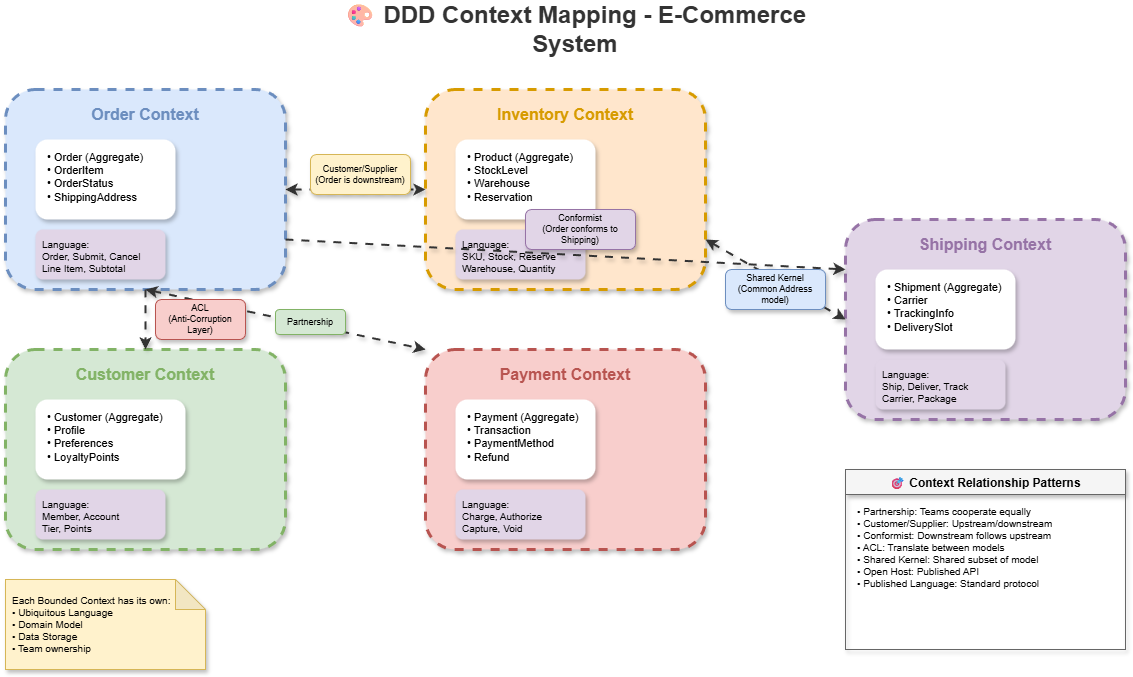

The diagram above was exported from draw.io. Its source (the exported page's mxGraphModel, read from the mxfile embedded in the PNG):
<mxGraphModel dx="1136" dy="466" grid="1" gridSize="10" guides="1" tooltips="1" connect="1" arrows="1" fold="1" page="1" pageScale="1" pageWidth="1400" pageHeight="900" math="0" shadow="0">
  <root>
    <mxCell id="0" />
    <mxCell id="1" parent="0" />
    <mxCell id="title" value="🎨 DDD Context Mapping - E-Commerce System" style="text;html=1;strokeColor=none;fillColor=none;align=center;verticalAlign=middle;whiteSpace=wrap;rounded=0;fontSize=24;fontStyle=1;fontColor=#333333;" parent="1" vertex="1">
      <mxGeometry x="400" y="20" width="500" height="40" as="geometry" />
    </mxCell>
    <mxCell id="order-context" value="" style="rounded=1;whiteSpace=wrap;html=1;fillColor=#dae8fc;strokeColor=#6c8ebf;strokeWidth=3;dashed=1;shadow=1;" parent="1" vertex="1">
      <mxGeometry x="80" y="100" width="280" height="200" as="geometry" />
    </mxCell>
    <mxCell id="order-title" value="Order Context" style="text;html=1;strokeColor=none;fillColor=none;align=center;verticalAlign=middle;whiteSpace=wrap;rounded=0;fontSize=16;fontStyle=1;fontColor=#6c8ebf;" parent="1" vertex="1">
      <mxGeometry x="160" y="110" width="120" height="30" as="geometry" />
    </mxCell>
    <mxCell id="order-entities" value="• Order (Aggregate)&#10;• OrderItem&#10;• OrderStatus&#10;• ShippingAddress" style="text;html=1;strokeColor=none;fillColor=#ffffff;align=left;verticalAlign=top;whiteSpace=wrap;rounded=1;fontSize=11;spacingLeft=10;spacingTop=5;shadow=1;" parent="1" vertex="1">
      <mxGeometry x="110" y="150" width="140" height="80" as="geometry" />
    </mxCell>
    <mxCell id="order-lang" value="Language:&#10;Order, Submit, Cancel&#10;Line Item, Subtotal" style="text;html=1;strokeColor=none;fillColor=#e1d5e7;align=left;verticalAlign=top;whiteSpace=wrap;rounded=1;fontSize=10;spacingLeft=5;spacingTop=3;shadow=1;" parent="1" vertex="1">
      <mxGeometry x="110" y="240" width="130" height="50" as="geometry" />
    </mxCell>
    <mxCell id="customer-context" value="" style="rounded=1;whiteSpace=wrap;html=1;fillColor=#d5e8d4;strokeColor=#82b366;strokeWidth=3;dashed=1;shadow=1;" parent="1" vertex="1">
      <mxGeometry x="80" y="360" width="280" height="200" as="geometry" />
    </mxCell>
    <mxCell id="customer-title" value="Customer Context" style="text;html=1;strokeColor=none;fillColor=none;align=center;verticalAlign=middle;whiteSpace=wrap;rounded=0;fontSize=16;fontStyle=1;fontColor=#82b366;" parent="1" vertex="1">
      <mxGeometry x="145" y="370" width="150" height="30" as="geometry" />
    </mxCell>
    <mxCell id="customer-entities" value="• Customer (Aggregate)&#10;• Profile&#10;• Preferences&#10;• LoyaltyPoints" style="text;html=1;strokeColor=none;fillColor=#ffffff;align=left;verticalAlign=top;whiteSpace=wrap;rounded=1;fontSize=11;spacingLeft=10;spacingTop=5;shadow=1;" parent="1" vertex="1">
      <mxGeometry x="110" y="410" width="150" height="80" as="geometry" />
    </mxCell>
    <mxCell id="customer-lang" value="Language:&#10;Member, Account&#10;Tier, Points" style="text;html=1;strokeColor=none;fillColor=#e1d5e7;align=left;verticalAlign=top;whiteSpace=wrap;rounded=1;fontSize=10;spacingLeft=5;spacingTop=3;shadow=1;" parent="1" vertex="1">
      <mxGeometry x="110" y="500" width="130" height="50" as="geometry" />
    </mxCell>
    <mxCell id="inventory-context" value="" style="rounded=1;whiteSpace=wrap;html=1;fillColor=#ffe6cc;strokeColor=#d79b00;strokeWidth=3;dashed=1;shadow=1;" parent="1" vertex="1">
      <mxGeometry x="500" y="100" width="280" height="200" as="geometry" />
    </mxCell>
    <mxCell id="inventory-title" value="Inventory Context" style="text;html=1;strokeColor=none;fillColor=none;align=center;verticalAlign=middle;whiteSpace=wrap;rounded=0;fontSize=16;fontStyle=1;fontColor=#d79b00;" parent="1" vertex="1">
      <mxGeometry x="570" y="110" width="140" height="30" as="geometry" />
    </mxCell>
    <mxCell id="inventory-entities" value="• Product (Aggregate)&#10;• StockLevel&#10;• Warehouse&#10;• Reservation" style="text;html=1;strokeColor=none;fillColor=#ffffff;align=left;verticalAlign=top;whiteSpace=wrap;rounded=1;fontSize=11;spacingLeft=10;spacingTop=5;shadow=1;" parent="1" vertex="1">
      <mxGeometry x="530" y="150" width="140" height="80" as="geometry" />
    </mxCell>
    <mxCell id="inventory-lang" value="Language:&#10;SKU, Stock, Reserve&#10;Warehouse, Quantity" style="text;html=1;strokeColor=none;fillColor=#e1d5e7;align=left;verticalAlign=top;whiteSpace=wrap;rounded=1;fontSize=10;spacingLeft=5;spacingTop=3;shadow=1;" parent="1" vertex="1">
      <mxGeometry x="530" y="240" width="130" height="50" as="geometry" />
    </mxCell>
    <mxCell id="payment-context" value="" style="rounded=1;whiteSpace=wrap;html=1;fillColor=#f8cecc;strokeColor=#b85450;strokeWidth=3;dashed=1;shadow=1;" parent="1" vertex="1">
      <mxGeometry x="500" y="360" width="280" height="200" as="geometry" />
    </mxCell>
    <mxCell id="payment-title" value="Payment Context" style="text;html=1;strokeColor=none;fillColor=none;align=center;verticalAlign=middle;whiteSpace=wrap;rounded=0;fontSize=16;fontStyle=1;fontColor=#b85450;" parent="1" vertex="1">
      <mxGeometry x="570" y="370" width="140" height="30" as="geometry" />
    </mxCell>
    <mxCell id="payment-entities" value="• Payment (Aggregate)&#10;• Transaction&#10;• PaymentMethod&#10;• Refund" style="text;html=1;strokeColor=none;fillColor=#ffffff;align=left;verticalAlign=top;whiteSpace=wrap;rounded=1;fontSize=11;spacingLeft=10;spacingTop=5;shadow=1;" parent="1" vertex="1">
      <mxGeometry x="530" y="410" width="140" height="80" as="geometry" />
    </mxCell>
    <mxCell id="payment-lang" value="Language:&#10;Charge, Authorize&#10;Capture, Void" style="text;html=1;strokeColor=none;fillColor=#e1d5e7;align=left;verticalAlign=top;whiteSpace=wrap;rounded=1;fontSize=10;spacingLeft=5;spacingTop=3;shadow=1;" parent="1" vertex="1">
      <mxGeometry x="530" y="500" width="130" height="50" as="geometry" />
    </mxCell>
    <mxCell id="shipping-context" value="" style="rounded=1;whiteSpace=wrap;html=1;fillColor=#e1d5e7;strokeColor=#9673a6;strokeWidth=3;dashed=1;shadow=1;" parent="1" vertex="1">
      <mxGeometry x="920" y="230" width="280" height="200" as="geometry" />
    </mxCell>
    <mxCell id="shipping-title" value="Shipping Context" style="text;html=1;strokeColor=none;fillColor=none;align=center;verticalAlign=middle;whiteSpace=wrap;rounded=0;fontSize=16;fontStyle=1;fontColor=#9673a6;" parent="1" vertex="1">
      <mxGeometry x="990" y="240" width="140" height="30" as="geometry" />
    </mxCell>
    <mxCell id="shipping-entities" value="• Shipment (Aggregate)&#10;• Carrier&#10;• TrackingInfo&#10;• DeliverySlot" style="text;html=1;strokeColor=none;fillColor=#ffffff;align=left;verticalAlign=top;whiteSpace=wrap;rounded=1;fontSize=11;spacingLeft=10;spacingTop=5;shadow=1;" parent="1" vertex="1">
      <mxGeometry x="950" y="280" width="140" height="80" as="geometry" />
    </mxCell>
    <mxCell id="shipping-lang" value="Language:&#10;Ship, Deliver, Track&#10;Carrier, Package" style="text;html=1;strokeColor=none;fillColor=#e1d5e7;align=left;verticalAlign=top;whiteSpace=wrap;rounded=1;fontSize=10;spacingLeft=5;spacingTop=3;shadow=1;" parent="1" vertex="1">
      <mxGeometry x="950" y="370" width="130" height="50" as="geometry" />
    </mxCell>
    <mxCell id="rel1" value="" style="endArrow=classic;startArrow=classic;html=1;exitX=1;exitY=0.5;exitDx=0;exitDy=0;entryX=0;entryY=0.5;entryDx=0;entryDy=0;strokeWidth=2;strokeColor=#333333;shadow=1;curved=1;flowAnimation=1;jumpStyle=arc" parent="1" source="order-context" target="inventory-context" edge="1">
      <mxGeometry relative="1" as="geometry" />
    </mxCell>
    <mxCell id="rel1-label" value="Customer/Supplier&#10;(Order is downstream)" style="text;html=1;strokeColor=#d6b656;fillColor=#fff2cc;align=center;verticalAlign=middle;whiteSpace=wrap;rounded=1;fontSize=9;shadow=1;" parent="1" vertex="1">
      <mxGeometry x="385" y="165" width="100" height="40" as="geometry" />
    </mxCell>
    <mxCell id="rel2" value="" style="endArrow=classic;startArrow=classic;html=1;exitX=0.5;exitY=1;exitDx=0;exitDy=0;entryX=0;entryY=0;entryDx=0;entryDy=0;strokeWidth=2;strokeColor=#333333;curved=1;shadow=1;flowAnimation=1;jumpStyle=arc" parent="1" source="order-context" target="payment-context" edge="1">
      <mxGeometry relative="1" as="geometry" />
    </mxCell>
    <mxCell id="rel2-label" value="Partnership" style="text;html=1;strokeColor=#82b366;fillColor=#d5e8d4;align=center;verticalAlign=middle;whiteSpace=wrap;rounded=1;fontSize=9;shadow=1;" parent="1" vertex="1">
      <mxGeometry x="350" y="320" width="70" height="25" as="geometry" />
    </mxCell>
    <mxCell id="rel3" value="" style="endArrow=classic;html=1;exitX=0.5;exitY=1;exitDx=0;exitDy=0;entryX=0.5;entryY=0;entryDx=0;entryDy=0;strokeWidth=2;strokeColor=#333333;shadow=1;curved=1;flowAnimation=1;jumpStyle=arc" parent="1" source="order-context" target="customer-context" edge="1">
      <mxGeometry relative="1" as="geometry" />
    </mxCell>
    <mxCell id="rel3-label" value="ACL&#10;(Anti-Corruption Layer)" style="text;html=1;strokeColor=#b85450;fillColor=#f8cecc;align=center;verticalAlign=middle;whiteSpace=wrap;rounded=1;fontSize=9;shadow=1;" parent="1" vertex="1">
      <mxGeometry x="230" y="310" width="90" height="40" as="geometry" />
    </mxCell>
    <mxCell id="rel4" value="" style="endArrow=classic;html=1;exitX=1;exitY=0.75;exitDx=0;exitDy=0;entryX=0;entryY=0.25;entryDx=0;entryDy=0;strokeWidth=2;strokeColor=#333333;shadow=1;curved=1;flowAnimation=1;jumpStyle=arc" parent="1" source="order-context" target="shipping-context" edge="1">
      <mxGeometry relative="1" as="geometry" />
    </mxCell>
    <mxCell id="rel4-label" value="Conformist&#10;(Order conforms to Shipping)" style="text;html=1;strokeColor=#9673a6;fillColor=#e1d5e7;align=center;verticalAlign=middle;whiteSpace=wrap;rounded=1;fontSize=9;shadow=1;" parent="1" vertex="1">
      <mxGeometry x="600" y="220" width="110" height="40" as="geometry" />
    </mxCell>
    <mxCell id="rel5" value="" style="endArrow=classic;startArrow=classic;html=1;exitX=1;exitY=0.75;exitDx=0;exitDy=0;entryX=0;entryY=0.5;entryDx=0;entryDy=0;strokeWidth=2;strokeColor=#333333;shadow=1;curved=1;flowAnimation=1;jumpStyle=arc" parent="1" source="inventory-context" target="shipping-context" edge="1">
      <mxGeometry relative="1" as="geometry" />
    </mxCell>
    <mxCell id="rel5-label" value="Shared Kernel&#10;(Common Address model)" style="text;html=1;strokeColor=#6c8ebf;fillColor=#dae8fc;align=center;verticalAlign=middle;whiteSpace=wrap;rounded=1;fontSize=9;shadow=1;" parent="1" vertex="1">
      <mxGeometry x="800" y="280" width="100" height="40" as="geometry" />
    </mxCell>
    <mxCell id="legend" value="🎯 Context Relationship Patterns" style="swimlane;fontStyle=1;align=center;verticalAlign=top;childLayout=stackLayout;horizontal=1;startSize=25;horizontalStack=0;resizeParent=1;resizeParentMax=0;resizeLast=0;collapsible=0;marginBottom=0;fillColor=#f5f5f5;strokeColor=#666666;shadow=1;rounded=0" parent="1" vertex="1">
      <mxGeometry x="920" y="480" width="280" height="180" as="geometry" />
    </mxCell>
    <mxCell id="legend-desc" value="• Partnership: Teams cooperate equally&#10;• Customer/Supplier: Upstream/downstream&#10;• Conformist: Downstream follows upstream&#10;• ACL: Translate between models&#10;• Shared Kernel: Shared subset of model&#10;• Open Host: Published API&#10;• Published Language: Standard protocol" style="text;html=1;strokeColor=none;fillColor=none;align=left;verticalAlign=top;whiteSpace=wrap;rounded=0;fontSize=10;spacingLeft=10;spacingTop=5;" parent="legend" vertex="1">
      <mxGeometry y="25" width="280" height="155" as="geometry" />
    </mxCell>
    <mxCell id="note" value="Each Bounded Context has its own:&#10;• Ubiquitous Language&#10;• Domain Model&#10;• Data Storage&#10;• Team ownership" style="shape=note;whiteSpace=wrap;html=1;backgroundOutline=1;darkOpacity=0.05;fillColor=#fff2cc;strokeColor=#d6b656;fontSize=10;align=left;spacingLeft=5;shadow=1;" parent="1" vertex="1">
      <mxGeometry x="80" y="590" width="200" height="90" as="geometry" />
    </mxCell>
  </root>
</mxGraphModel>